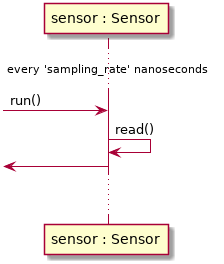

The diagram above was rendered by PlantUML. Its source (embedded in the PNG):
@startuml

participant "sensor : Sensor"

... every 'sampling_rate' nanoseconds ...

-> "sensor : Sensor" : run()

"sensor : Sensor"->"sensor : Sensor" : read()

<- "sensor : Sensor"

... ...

@enduml